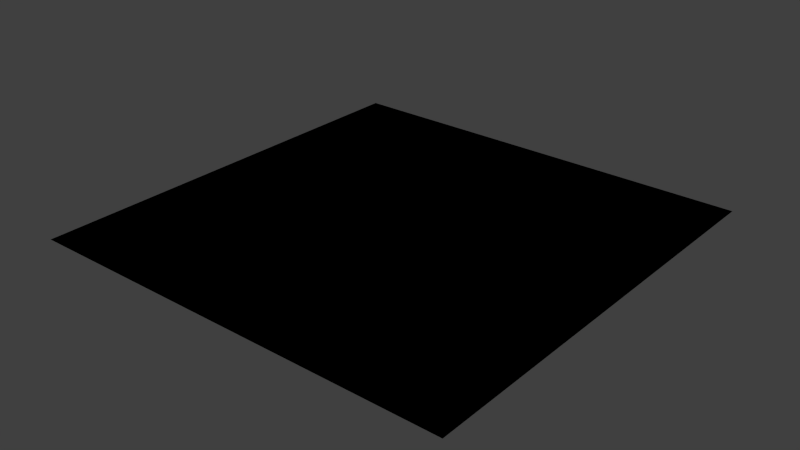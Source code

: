 # Source: 4_locators_collision.blend  (saved by Blender 3.1.7; exported with 4.5.12 LTS)
import bpy
from mathutils import Matrix  # noqa: F401  (used for matrix-valued properties, if any)

bpy.ops.wm.read_factory_settings(use_empty=True)
scene = bpy.context.scene
scene.name = 'Scene'

# ---- collections
col_collection_1 = bpy.data.collections.new('Collection 1'); scene.collection.children.link(col_collection_1)
col_collection_9 = bpy.data.collections.new('Collection 9'); scene.collection.children.link(col_collection_9)

# ---- materials (node trees are filled in below, after node groups)
mat_material = bpy.data.materials.new('Material')
mat_material.use_backface_culling = True
mat_material.use_transparent_shadow = False

# ---- material node trees
mat_material.use_nodes = True; mat_material.node_tree.nodes.clear()
_N = mat_material.node_tree.nodes; _L = mat_material.node_tree.links
n0 = _N.new('ShaderNodeWireframe'); n0.name = 'Wire'; n0.location = (0, 0)
n0.label = 'Wire'
n0.use_pixel_size = True
n0.inputs[0].default_value = 2.0
n1 = _N.new('ShaderNodeInvert'); n1.name = 'Invert'; n1.location = (185, 0)
n1.label = 'Invert'
n2 = _N.new('ShaderNodeEeveeSpecular'); n2.name = 'Shader'; n2.location = (370, 0)
n2.label = 'Shader'
n2.inputs[0].default_value = (0.0, 0.0, 0.0, 0.0)
n2.inputs[1].default_value = (0.0, 0.0, 0.0, 0.0)
n2.inputs[3].default_value = (0.07074, 0.07074, 0.07074, 1.0)
n3 = _N.new('ShaderNodeOutputMaterial'); n3.name = 'Output'; n3.location = (555, 0)
n3.label = 'Output'
_L.new(n0.outputs[0], n1.inputs[1])
_L.new(n1.outputs[0], n2.inputs[4])
_L.new(n2.outputs[0], n3.inputs[0])
n3.is_active_output = True

# ---- world
world_world = bpy.data.worlds.new('World'); scene.world = world_world
world_world.color = (0.05088, 0.05088, 0.05088)
world_world.use_sun_shadow = False
world_world.sun_shadow_jitter_overblur = 0.0
world_world.cycles.sampling_method = 'MANUAL'
world_world.cycles.sample_map_resolution = 256

# ---- meshes
me_plane = bpy.data.meshes.new('Plane')
me_plane.from_pydata([(-1.0, -1.0, 0.0), (1.0, -1.0, 0.0), (-1.0, 1.0, 0.0), (1.0, 1.0, 0.0)], [], [(0, 1, 3, 2)])
_uv = me_plane.uv_layers.new(name='UVMap')
_uv.uv.foreach_set('vector', [0.0, 0.0, 1.0, 0.0, 1.0, 1.0, 0.0, 1.0])
_ca = me_plane.color_attributes.new('Col', 'BYTE_COLOR', 'CORNER')
_ca.data.foreach_set('color', [0.2159, 0.2159, 0.2159, 1.0, 0.2159, 0.2159, 0.2159, 1.0, 0.2159, 0.2159, 0.2159, 1.0, 0.2159, 0.2159, 0.2159, 1.0])
_ca = me_plane.color_attributes.new('Col_alpha', 'BYTE_COLOR', 'CORNER')
_ca.data.foreach_set('color', [0.2159, 0.2159, 0.2159, 1.0, 0.2159, 0.2159, 0.2159, 1.0, 0.2159, 0.2159, 0.2159, 1.0, 0.2159, 0.2159, 0.2159, 1.0])
me_plane.materials.append(mat_material)
me_plane.use_remesh_fix_poles = True
me_plane.use_remesh_preserve_attributes = False
me_plane.update()

# ---- objects
ob_4_locators_collision = bpy.data.objects.new('4_locators_collision', None)
ob_suzanne_001 = bpy.data.objects.new('Suzanne.001', None)
ob_suzanne = bpy.data.objects.new('Suzanne', None)
ob_empty_007 = bpy.data.objects.new('Empty.007', None)
ob_empty_006 = bpy.data.objects.new('Empty.006', None)
ob_empty_005 = bpy.data.objects.new('Empty.005', None)
ob_empty_004 = bpy.data.objects.new('Empty.004', None)
ob_empty_003 = bpy.data.objects.new('Empty.003', None)
ob_empty_002 = bpy.data.objects.new('Empty.002', None)
ob_empty_001 = bpy.data.objects.new('Empty.001', None)
ob_empty = bpy.data.objects.new('Empty', None)
ob_plane = bpy.data.objects.new('Plane', me_plane)

# ---- transforms, parenting, visibility, modifiers, constraints
ob_4_locators_collision.location = (0.0, 0.0, 0.0)
ob_4_locators_collision.empty_image_offset = (0.0, 0.0)
ob_4_locators_collision.show_name = True
ob_4_locators_collision.show_in_front = True
ob_4_locators_collision.lineart.crease_threshold = 0.0
ob_suzanne_001.parent = ob_4_locators_collision
ob_suzanne_001.location = (0.0, 3.0, 4.0)
ob_suzanne_001.empty_display_size = 0.3959
ob_suzanne_001.empty_image_offset = (0.0, 0.0)
ob_suzanne_001.lineart.crease_threshold = 0.0
ob_suzanne.parent = ob_4_locators_collision
ob_suzanne.location = (0.0, 2.0, 4.0)
ob_suzanne.empty_display_size = 0.6459
ob_suzanne.empty_image_offset = (0.0, 0.0)
ob_suzanne.lineart.crease_threshold = 0.0
ob_empty_007.parent = ob_4_locators_collision
ob_empty_007.location = (0.0, 3.0, 0.0)
ob_empty_007.empty_display_size = 0.8
ob_empty_007.empty_image_offset = (0.0, 0.0)
ob_empty_007.lineart.crease_threshold = 0.0
ob_empty_006.parent = ob_4_locators_collision
ob_empty_006.location = (0.0, 3.0, 1.0)
ob_empty_006.empty_display_size = 0.8
ob_empty_006.empty_image_offset = (0.0, 0.0)
ob_empty_006.lineart.crease_threshold = 0.0
ob_empty_005.parent = ob_4_locators_collision
ob_empty_005.location = (0.0, 3.0, 2.0)
ob_empty_005.empty_display_size = 0.4
ob_empty_005.empty_image_offset = (0.0, 0.0)
ob_empty_005.lineart.crease_threshold = 0.0
ob_empty_004.parent = ob_4_locators_collision
ob_empty_004.location = (0.0, 3.0, 3.0)
ob_empty_004.empty_display_size = 0.4
ob_empty_004.empty_image_offset = (0.0, 0.0)
ob_empty_004.lineart.crease_threshold = 0.0
ob_empty_003.parent = ob_4_locators_collision
ob_empty_003.location = (0.0, 2.0, 3.0)
ob_empty_003.empty_display_size = 0.4
ob_empty_003.empty_image_offset = (0.0, 0.0)
ob_empty_003.lineart.crease_threshold = 0.0
ob_empty_002.parent = ob_4_locators_collision
ob_empty_002.location = (0.0, 2.0, 2.0)
ob_empty_002.empty_display_size = 0.4
ob_empty_002.empty_image_offset = (0.0, 0.0)
ob_empty_002.lineart.crease_threshold = 0.0
ob_empty_001.parent = ob_4_locators_collision
ob_empty_001.location = (0.0, 2.0, 1.0)
ob_empty_001.empty_display_size = 0.8
ob_empty_001.empty_image_offset = (0.0, 0.0)
ob_empty_001.lineart.crease_threshold = 0.0
ob_empty.parent = ob_4_locators_collision
ob_empty.location = (0.0, 2.0, 0.0)
ob_empty.empty_display_size = 0.8
ob_empty.empty_image_offset = (0.0, 0.0)
ob_empty.lineart.crease_threshold = 0.0
ob_plane.parent = ob_4_locators_collision
ob_plane.location = (0.0, -3.056, 0.0)

# ---- collection membership
col_collection_1.objects.link(ob_4_locators_collision)
col_collection_1.objects.link(ob_suzanne_001)
col_collection_1.objects.link(ob_suzanne)
col_collection_1.objects.link(ob_empty_007)
col_collection_1.objects.link(ob_empty_006)
col_collection_1.objects.link(ob_empty_005)
col_collection_1.objects.link(ob_empty_004)
col_collection_1.objects.link(ob_empty_003)
col_collection_1.objects.link(ob_empty_002)
col_collection_1.objects.link(ob_empty_001)
col_collection_1.objects.link(ob_empty)
col_collection_1.objects.link(ob_plane)

# ---- scene / render settings (as saved in the file)
scene.frame_start = 1; scene.frame_end = 250; scene.frame_set(1)
scene.render.engine = 'BLENDER_EEVEE_NEXT'
scene.render.resolution_percentage = 50
scene.render.dither_intensity = 0.0
scene.cycles.use_denoising = False
scene.cycles.samples = 10
scene.cycles.sampling_pattern = 'TABULATED_SOBOL'
scene.cycles.light_sampling_threshold = 0.0
scene.cycles.use_adaptive_sampling = False
scene.cycles.use_light_tree = False
scene.cycles.blur_glossy = 0.0
scene.cycles.volume_bounces = 1
scene.cycles.pixel_filter_type = 'GAUSSIAN'
scene.cycles.sample_clamp_indirect = 0.0
scene.view_settings.view_transform = 'Standard'
bpy.context.view_layer.update()

# ---- added for rendering (the .blend has no active camera and no usable light): camera, sun
cam_auto = bpy.data.cameras.new('AutoCamera')
cam_auto.lens = 50.0
cam_auto.sensor_width = 36.0
cam_auto.clip_end = 1000.0
ob_auto_camera = bpy.data.objects.new('AutoCamera', cam_auto)
scene.collection.objects.link(ob_auto_camera)
ob_auto_camera.location = (2.61693, -6.19624, 2.09354)
ob_auto_camera.rotation_euler = (1.09748, -7.21219e-08, 0.694738)
scene.camera = ob_auto_camera
light_auto_sun = bpy.data.lights.new('AutoSun', 'SUN')
light_auto_sun.energy = 3.0
light_auto_sun.angle = 0.0523599
ob_auto_sun = bpy.data.objects.new('AutoSun', light_auto_sun)
scene.collection.objects.link(ob_auto_sun)
ob_auto_sun.rotation_euler = (0.872665, 0.174533, 0.523599)
bpy.context.view_layer.update()
